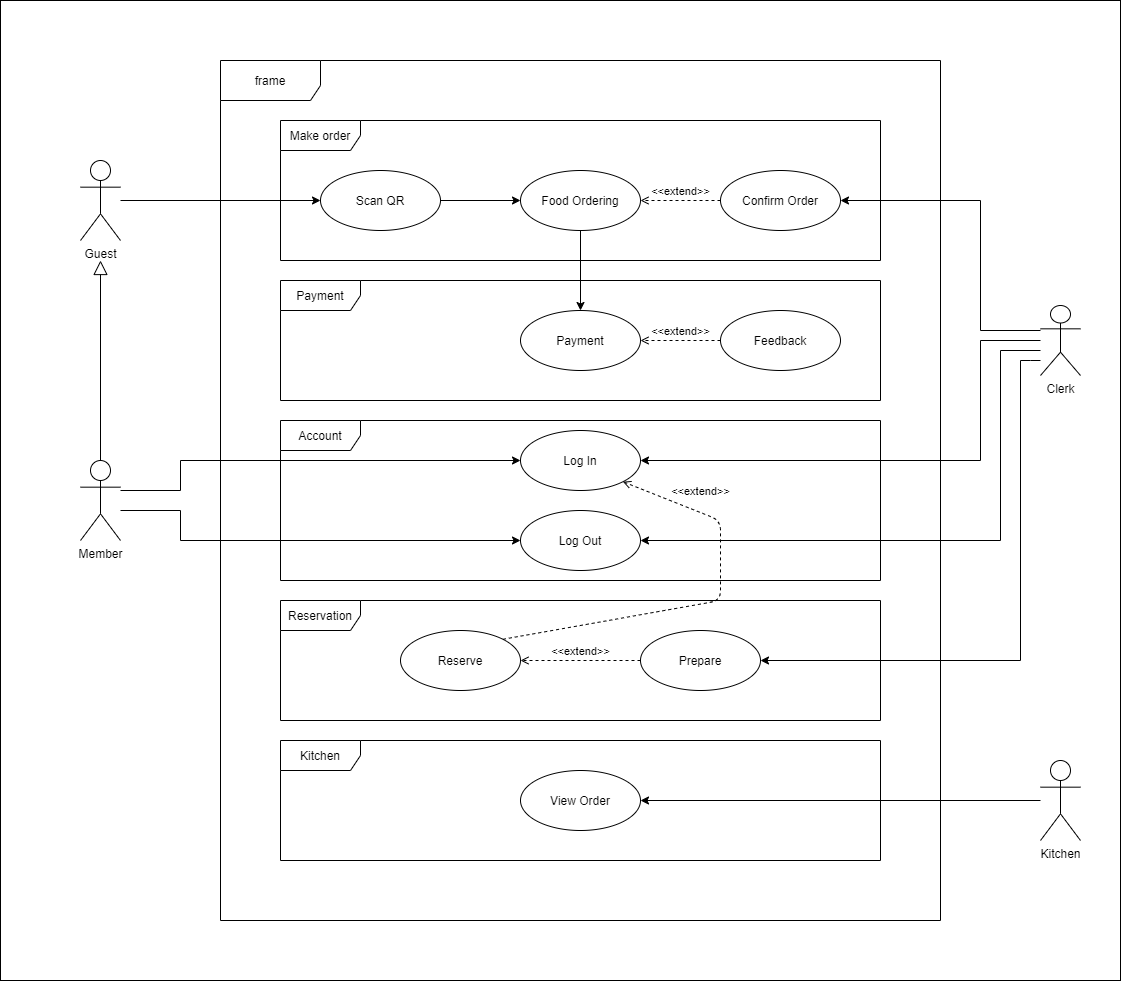

The diagram above was exported from draw.io. Its source (the exported page's mxGraphModel, read from the mxfile embedded in the PNG):
<mxGraphModel dx="1424" dy="799" grid="1" gridSize="10" guides="1" tooltips="1" connect="1" arrows="1" fold="1" page="1" pageScale="1" pageWidth="1200" pageHeight="1920" background="#ffffff" math="0" shadow="0">
  <root>
    <mxCell id="0" />
    <mxCell id="1" parent="0" />
    <mxCell id="ukRaNWycCzdLvNej6jet-3" value="" style="rounded=0;whiteSpace=wrap;html=1;fillColor=none;" vertex="1" parent="1">
      <mxGeometry x="40" y="60" width="1120" height="980" as="geometry" />
    </mxCell>
    <mxCell id="zOsLrKQD8jE7JzdIDkvo-18" value="Make order" style="shape=umlFrame;whiteSpace=wrap;html=1;width=80;height=30;" parent="1" vertex="1">
      <mxGeometry x="320" y="180" width="600" height="140" as="geometry" />
    </mxCell>
    <mxCell id="zOsLrKQD8jE7JzdIDkvo-24" value="frame" style="shape=umlFrame;whiteSpace=wrap;html=1;strokeColor=#000000;shadow=0;fillColor=none;width=100;height=40;" parent="1" vertex="1">
      <mxGeometry x="260" y="120" width="720" height="860" as="geometry" />
    </mxCell>
    <mxCell id="zOsLrKQD8jE7JzdIDkvo-22" value="Kitchen" style="shape=umlFrame;whiteSpace=wrap;html=1;width=80;height=30;" parent="1" vertex="1">
      <mxGeometry x="320" y="800" width="600" height="120" as="geometry" />
    </mxCell>
    <mxCell id="zOsLrKQD8jE7JzdIDkvo-20" value="Account" style="shape=umlFrame;whiteSpace=wrap;html=1;width=80;height=30;" parent="1" vertex="1">
      <mxGeometry x="320" y="480" width="600" height="160" as="geometry" />
    </mxCell>
    <mxCell id="zOsLrKQD8jE7JzdIDkvo-19" value="Payment" style="shape=umlFrame;whiteSpace=wrap;html=1;width=80;height=30;" parent="1" vertex="1">
      <mxGeometry x="320" y="340" width="600" height="120" as="geometry" />
    </mxCell>
    <mxCell id="zOsLrKQD8jE7JzdIDkvo-21" value="Reservation" style="shape=umlFrame;whiteSpace=wrap;html=1;width=80;height=30;" parent="1" vertex="1">
      <mxGeometry x="320" y="660" width="600" height="120" as="geometry" />
    </mxCell>
    <mxCell id="zOsLrKQD8jE7JzdIDkvo-9" value="" style="rounded=0;orthogonalLoop=1;jettySize=auto;html=1;entryX=0;entryY=0.5;entryDx=0;entryDy=0;" parent="1" source="DDoarLsc9mogA-vL4gIH-2" target="DDoarLsc9mogA-vL4gIH-17" edge="1">
      <mxGeometry relative="1" as="geometry">
        <mxPoint x="330" y="223" as="targetPoint" />
      </mxGeometry>
    </mxCell>
    <mxCell id="DDoarLsc9mogA-vL4gIH-2" value="Guest" style="shape=umlActor;verticalLabelPosition=bottom;verticalAlign=top;html=1;outlineConnect=0;" parent="1" vertex="1">
      <mxGeometry x="120" y="220" width="40" height="80" as="geometry" />
    </mxCell>
    <mxCell id="DDoarLsc9mogA-vL4gIH-18" value="" style="rounded=0;orthogonalLoop=1;jettySize=auto;html=1;entryX=0;entryY=0.5;entryDx=0;entryDy=0;exitX=1;exitY=0.5;exitDx=0;exitDy=0;" parent="1" source="DDoarLsc9mogA-vL4gIH-17" target="DDoarLsc9mogA-vL4gIH-19" edge="1">
      <mxGeometry relative="1" as="geometry">
        <mxPoint x="470" y="295" as="targetPoint" />
      </mxGeometry>
    </mxCell>
    <mxCell id="DDoarLsc9mogA-vL4gIH-17" value="Scan QR" style="ellipse;whiteSpace=wrap;html=1;" parent="1" vertex="1">
      <mxGeometry x="360" y="230" width="120" height="60" as="geometry" />
    </mxCell>
    <mxCell id="DDoarLsc9mogA-vL4gIH-21" value="" style="rounded=0;orthogonalLoop=1;jettySize=auto;html=1;exitX=0.5;exitY=1;exitDx=0;exitDy=0;" parent="1" source="DDoarLsc9mogA-vL4gIH-19" target="DDoarLsc9mogA-vL4gIH-20" edge="1">
      <mxGeometry relative="1" as="geometry" />
    </mxCell>
    <mxCell id="DDoarLsc9mogA-vL4gIH-19" value="Food Ordering" style="ellipse;whiteSpace=wrap;html=1;" parent="1" vertex="1">
      <mxGeometry x="560" y="230" width="120" height="60" as="geometry" />
    </mxCell>
    <mxCell id="DDoarLsc9mogA-vL4gIH-20" value="Payment" style="ellipse;whiteSpace=wrap;html=1;" parent="1" vertex="1">
      <mxGeometry x="560" y="370" width="120" height="60" as="geometry" />
    </mxCell>
    <mxCell id="DDoarLsc9mogA-vL4gIH-23" value="Confirm Order" style="ellipse;whiteSpace=wrap;html=1;" parent="1" vertex="1">
      <mxGeometry x="760" y="230" width="120" height="60" as="geometry" />
    </mxCell>
    <mxCell id="DDoarLsc9mogA-vL4gIH-26" style="edgeStyle=orthogonalEdgeStyle;rounded=0;orthogonalLoop=1;jettySize=auto;html=1;entryX=1;entryY=0.5;entryDx=0;entryDy=0;" parent="1" target="DDoarLsc9mogA-vL4gIH-23" edge="1">
      <mxGeometry relative="1" as="geometry">
        <mxPoint x="1080" y="390" as="sourcePoint" />
        <Array as="points">
          <mxPoint x="1020" y="390" />
          <mxPoint x="1020" y="260" />
        </Array>
      </mxGeometry>
    </mxCell>
    <mxCell id="DDoarLsc9mogA-vL4gIH-51" style="edgeStyle=orthogonalEdgeStyle;rounded=0;orthogonalLoop=1;jettySize=auto;html=1;entryX=1;entryY=0.5;entryDx=0;entryDy=0;" parent="1" source="DDoarLsc9mogA-vL4gIH-24" target="DDoarLsc9mogA-vL4gIH-45" edge="1">
      <mxGeometry relative="1" as="geometry">
        <mxPoint x="870" y="320" as="targetPoint" />
        <Array as="points">
          <mxPoint x="1020" y="400" />
          <mxPoint x="1020" y="520" />
        </Array>
      </mxGeometry>
    </mxCell>
    <mxCell id="DDoarLsc9mogA-vL4gIH-52" style="edgeStyle=orthogonalEdgeStyle;rounded=0;orthogonalLoop=1;jettySize=auto;html=1;entryX=1;entryY=0.5;entryDx=0;entryDy=0;" parent="1" source="DDoarLsc9mogA-vL4gIH-24" target="DDoarLsc9mogA-vL4gIH-49" edge="1">
      <mxGeometry relative="1" as="geometry">
        <Array as="points">
          <mxPoint x="1040" y="410" />
          <mxPoint x="1040" y="600" />
        </Array>
      </mxGeometry>
    </mxCell>
    <mxCell id="ukRaNWycCzdLvNej6jet-2" style="edgeStyle=orthogonalEdgeStyle;rounded=0;orthogonalLoop=1;jettySize=auto;html=1;entryX=1;entryY=0.5;entryDx=0;entryDy=0;" edge="1" parent="1" target="DDoarLsc9mogA-vL4gIH-34">
      <mxGeometry relative="1" as="geometry">
        <mxPoint x="1080" y="420" as="sourcePoint" />
        <Array as="points">
          <mxPoint x="1070" y="420" />
          <mxPoint x="1060" y="420" />
          <mxPoint x="1060" y="760" />
        </Array>
      </mxGeometry>
    </mxCell>
    <mxCell id="DDoarLsc9mogA-vL4gIH-24" value="Clerk" style="shape=umlActor;verticalLabelPosition=bottom;verticalAlign=top;html=1;outlineConnect=0;" parent="1" vertex="1">
      <mxGeometry x="1080" y="365" width="40" height="70" as="geometry" />
    </mxCell>
    <mxCell id="DDoarLsc9mogA-vL4gIH-34" value="Prepare" style="ellipse;whiteSpace=wrap;html=1;" parent="1" vertex="1">
      <mxGeometry x="680" y="690" width="120" height="60" as="geometry" />
    </mxCell>
    <mxCell id="DDoarLsc9mogA-vL4gIH-35" value="&amp;lt;&amp;lt;extend&amp;gt;&amp;gt;" style="html=1;verticalAlign=bottom;labelBackgroundColor=none;endArrow=open;endFill=0;dashed=1;entryX=1;entryY=0.5;entryDx=0;entryDy=0;exitX=0;exitY=0.5;exitDx=0;exitDy=0;" parent="1" source="DDoarLsc9mogA-vL4gIH-34" target="DDoarLsc9mogA-vL4gIH-48" edge="1">
      <mxGeometry width="160" relative="1" as="geometry">
        <mxPoint x="340" y="660" as="sourcePoint" />
        <mxPoint x="400" y="670.0000000000002" as="targetPoint" />
      </mxGeometry>
    </mxCell>
    <mxCell id="DDoarLsc9mogA-vL4gIH-37" value="Feedback" style="ellipse;whiteSpace=wrap;html=1;" parent="1" vertex="1">
      <mxGeometry x="760" y="370" width="120" height="60" as="geometry" />
    </mxCell>
    <mxCell id="DDoarLsc9mogA-vL4gIH-38" value="&amp;lt;&amp;lt;extend&amp;gt;&amp;gt;" style="html=1;verticalAlign=bottom;labelBackgroundColor=none;endArrow=open;endFill=0;dashed=1;entryX=1;entryY=0.5;entryDx=0;entryDy=0;exitX=0;exitY=0.5;exitDx=0;exitDy=0;" parent="1" source="DDoarLsc9mogA-vL4gIH-37" target="DDoarLsc9mogA-vL4gIH-20" edge="1">
      <mxGeometry width="160" relative="1" as="geometry">
        <mxPoint x="550" y="280" as="sourcePoint" />
        <mxPoint x="710" y="280" as="targetPoint" />
      </mxGeometry>
    </mxCell>
    <mxCell id="DDoarLsc9mogA-vL4gIH-45" value="Log In" style="ellipse;whiteSpace=wrap;html=1;" parent="1" vertex="1">
      <mxGeometry x="560" y="490" width="120" height="60" as="geometry" />
    </mxCell>
    <mxCell id="DDoarLsc9mogA-vL4gIH-48" value="Reserve" style="ellipse;whiteSpace=wrap;html=1;" parent="1" vertex="1">
      <mxGeometry x="440" y="690" width="120" height="60" as="geometry" />
    </mxCell>
    <mxCell id="DDoarLsc9mogA-vL4gIH-49" value="Log Out" style="ellipse;whiteSpace=wrap;html=1;" parent="1" vertex="1">
      <mxGeometry x="560" y="570" width="120" height="60" as="geometry" />
    </mxCell>
    <mxCell id="DDoarLsc9mogA-vL4gIH-60" value="" style="rounded=0;orthogonalLoop=1;jettySize=auto;html=1;entryX=1;entryY=0.5;entryDx=0;entryDy=0;" parent="1" source="DDoarLsc9mogA-vL4gIH-58" target="DDoarLsc9mogA-vL4gIH-61" edge="1">
      <mxGeometry relative="1" as="geometry">
        <mxPoint x="675" y="890" as="targetPoint" />
      </mxGeometry>
    </mxCell>
    <mxCell id="DDoarLsc9mogA-vL4gIH-58" value="Kitchen" style="shape=umlActor;verticalLabelPosition=bottom;verticalAlign=top;html=1;outlineConnect=0;" parent="1" vertex="1">
      <mxGeometry x="1080" y="820" width="40" height="80" as="geometry" />
    </mxCell>
    <mxCell id="DDoarLsc9mogA-vL4gIH-61" value="View Order" style="ellipse;whiteSpace=wrap;html=1;" parent="1" vertex="1">
      <mxGeometry x="560" y="830" width="120" height="60" as="geometry" />
    </mxCell>
    <mxCell id="DDoarLsc9mogA-vL4gIH-64" value="&amp;lt;&amp;lt;extend&amp;gt;&amp;gt;" style="html=1;verticalAlign=bottom;labelBackgroundColor=none;endArrow=open;endFill=0;dashed=1;entryX=1;entryY=0.5;entryDx=0;entryDy=0;exitX=0;exitY=0.5;exitDx=0;exitDy=0;" parent="1" source="DDoarLsc9mogA-vL4gIH-23" target="DDoarLsc9mogA-vL4gIH-19" edge="1">
      <mxGeometry width="160" relative="1" as="geometry">
        <mxPoint x="650" y="205" as="sourcePoint" />
        <mxPoint x="810" y="205" as="targetPoint" />
        <Array as="points" />
      </mxGeometry>
    </mxCell>
    <mxCell id="zOsLrKQD8jE7JzdIDkvo-15" value="" style="edgeStyle=orthogonalEdgeStyle;rounded=0;orthogonalLoop=1;jettySize=auto;html=1;entryX=0;entryY=0.5;entryDx=0;entryDy=0;" parent="1" source="zOsLrKQD8jE7JzdIDkvo-1" edge="1" target="DDoarLsc9mogA-vL4gIH-45">
      <mxGeometry relative="1" as="geometry">
        <mxPoint x="560" y="540" as="targetPoint" />
        <Array as="points">
          <mxPoint x="220" y="550" />
          <mxPoint x="220" y="520" />
        </Array>
      </mxGeometry>
    </mxCell>
    <mxCell id="zOsLrKQD8jE7JzdIDkvo-17" value="" style="edgeStyle=orthogonalEdgeStyle;rounded=0;orthogonalLoop=1;jettySize=auto;html=1;entryX=0;entryY=0.5;entryDx=0;entryDy=0;" parent="1" source="zOsLrKQD8jE7JzdIDkvo-1" target="DDoarLsc9mogA-vL4gIH-49" edge="1">
      <mxGeometry relative="1" as="geometry">
        <mxPoint x="250" y="415" as="targetPoint" />
        <Array as="points">
          <mxPoint x="220" y="570" />
          <mxPoint x="220" y="600" />
        </Array>
      </mxGeometry>
    </mxCell>
    <mxCell id="zOsLrKQD8jE7JzdIDkvo-1" value="Member" style="shape=umlActor;verticalLabelPosition=bottom;verticalAlign=top;html=1;outlineConnect=0;" parent="1" vertex="1">
      <mxGeometry x="120" y="520" width="40" height="80" as="geometry" />
    </mxCell>
    <mxCell id="zOsLrKQD8jE7JzdIDkvo-10" value="" style="html=1;endSize=12;endArrow=block;endFill=0;" parent="1" source="zOsLrKQD8jE7JzdIDkvo-1" edge="1">
      <mxGeometry width="160" relative="1" as="geometry">
        <mxPoint x="160" y="660" as="sourcePoint" />
        <mxPoint x="140" y="320" as="targetPoint" />
      </mxGeometry>
    </mxCell>
    <mxCell id="zOsLrKQD8jE7JzdIDkvo-27" value="&amp;lt;&amp;lt;extend&amp;gt;&amp;gt;" style="html=1;verticalAlign=bottom;labelBackgroundColor=none;endArrow=open;endFill=0;dashed=1;exitX=1;exitY=0;exitDx=0;exitDy=0;entryX=1;entryY=1;entryDx=0;entryDy=0;" parent="1" source="DDoarLsc9mogA-vL4gIH-48" target="DDoarLsc9mogA-vL4gIH-45" edge="1">
      <mxGeometry x="0.6107" y="-11" width="160" relative="1" as="geometry">
        <mxPoint x="480" y="720" as="sourcePoint" />
        <mxPoint x="620" y="730" as="targetPoint" />
        <Array as="points">
          <mxPoint x="760" y="660" />
          <mxPoint x="760" y="580" />
        </Array>
        <mxPoint as="offset" />
      </mxGeometry>
    </mxCell>
  </root>
</mxGraphModel>